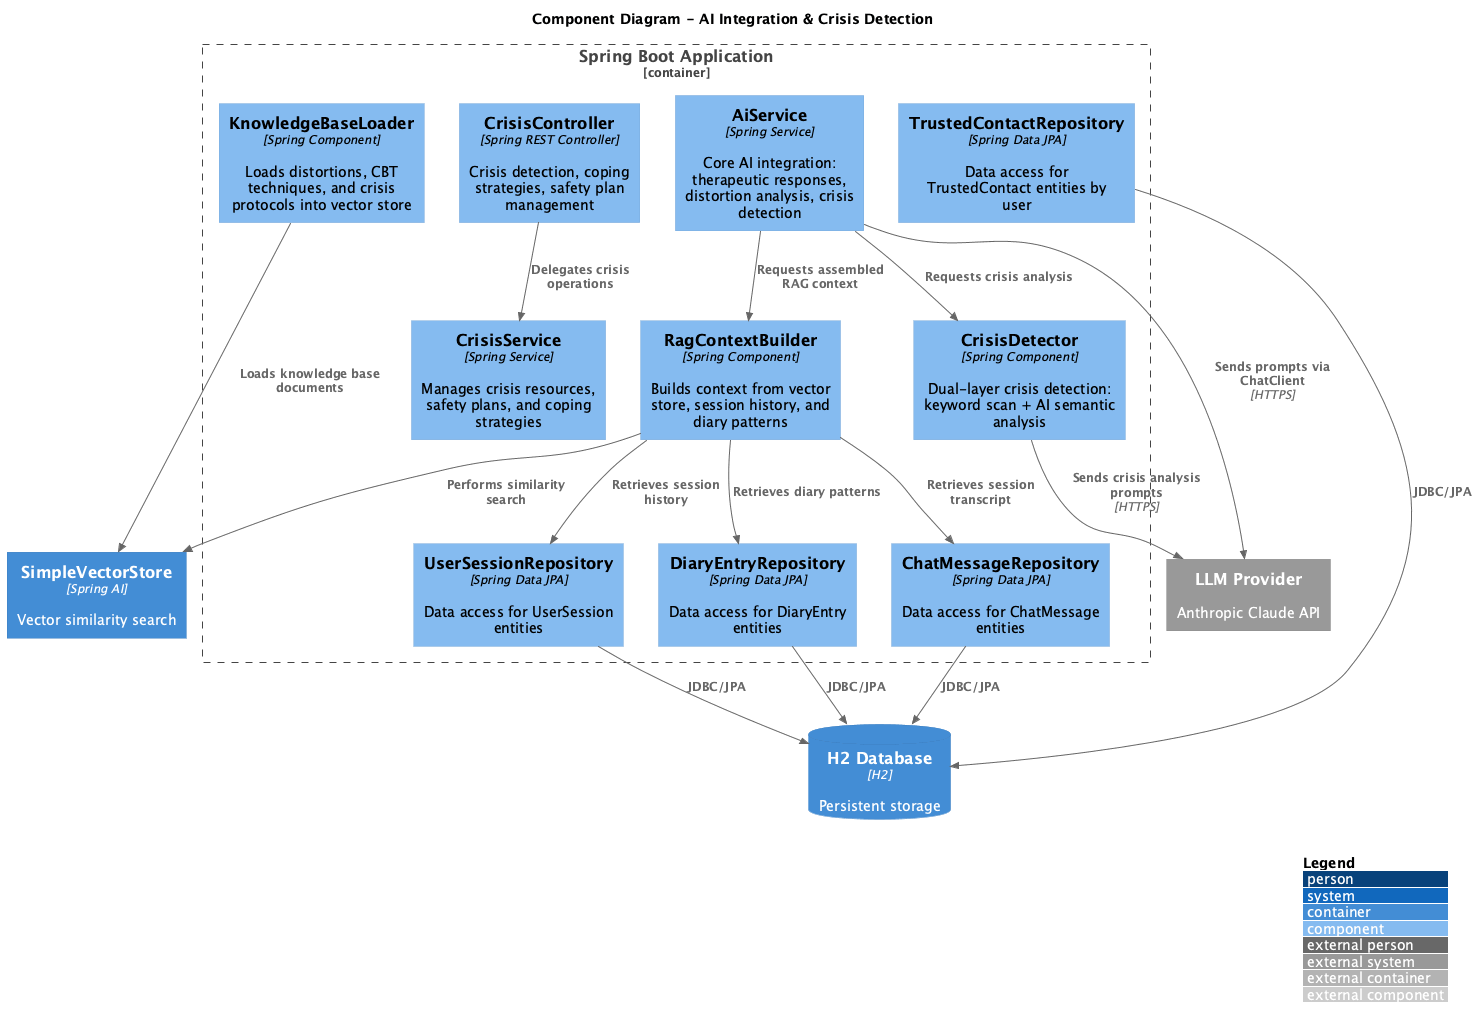

The diagram above was rendered by PlantUML. Its source (embedded in the PNG):
@startuml c4-component-ai-crisis
!include https://raw.githubusercontent.com/plantuml-stdlib/C4-PlantUML/master/C4_Component.puml

LAYOUT_WITH_LEGEND()
LAYOUT_TOP_DOWN()

title Component Diagram - AI Integration & Crisis Detection

Container_Boundary(api, "Spring Boot Application") {

    ' Controller
    Component(crisisCtrl, "CrisisController", "Spring REST Controller", "Crisis detection, coping strategies, safety plan management")

    ' Services
    Component(crisisSvc, "CrisisService", "Spring Service", "Manages crisis resources, safety plans, and coping strategies")
    Component(aiSvc, "AiService", "Spring Service", "Core AI integration: therapeutic responses, distortion analysis, crisis detection")

    ' AI Components
    Component(ragBuilder, "RagContextBuilder", "Spring Component", "Builds context from vector store, session history, and diary patterns")
    Component(kbLoader, "KnowledgeBaseLoader", "Spring Component", "Loads distortions, CBT techniques, and crisis protocols into vector store")
    Component(crisisDetector, "CrisisDetector", "Spring Component", "Dual-layer crisis detection: keyword scan + AI semantic analysis")

    ' Repositories
    Component(sessionRepo, "UserSessionRepository", "Spring Data JPA", "Data access for UserSession entities")
    Component(diaryRepo, "DiaryEntryRepository", "Spring Data JPA", "Data access for DiaryEntry entities")
    Component(chatRepo, "ChatMessageRepository", "Spring Data JPA", "Data access for ChatMessage entities")
    Component(contactRepo, "TrustedContactRepository", "Spring Data JPA", "Data access for TrustedContact entities by user")
}

ContainerDb(db, "H2 Database", "H2", "Persistent storage")
Container(vectorStore, "SimpleVectorStore", "Spring AI", "Vector similarity search")
System_Ext(llm, "LLM Provider", "Anthropic Claude API")

' Relationships
Rel(crisisCtrl, crisisSvc, "Delegates crisis operations")
Rel(aiSvc, ragBuilder, "Requests assembled RAG context")
Rel(aiSvc, crisisDetector, "Requests crisis analysis")
Rel(aiSvc, llm, "Sends prompts via ChatClient", "HTTPS")
Rel(crisisDetector, llm, "Sends crisis analysis prompts", "HTTPS")
Rel(ragBuilder, vectorStore, "Performs similarity search")
Rel(ragBuilder, sessionRepo, "Retrieves session history")
Rel(ragBuilder, diaryRepo, "Retrieves diary patterns")
Rel(ragBuilder, chatRepo, "Retrieves session transcript")
Rel(kbLoader, vectorStore, "Loads knowledge base documents")
Rel(contactRepo, db, "JDBC/JPA")
Rel(sessionRepo, db, "JDBC/JPA")
Rel(diaryRepo, db, "JDBC/JPA")
Rel(chatRepo, db, "JDBC/JPA")

@enduml